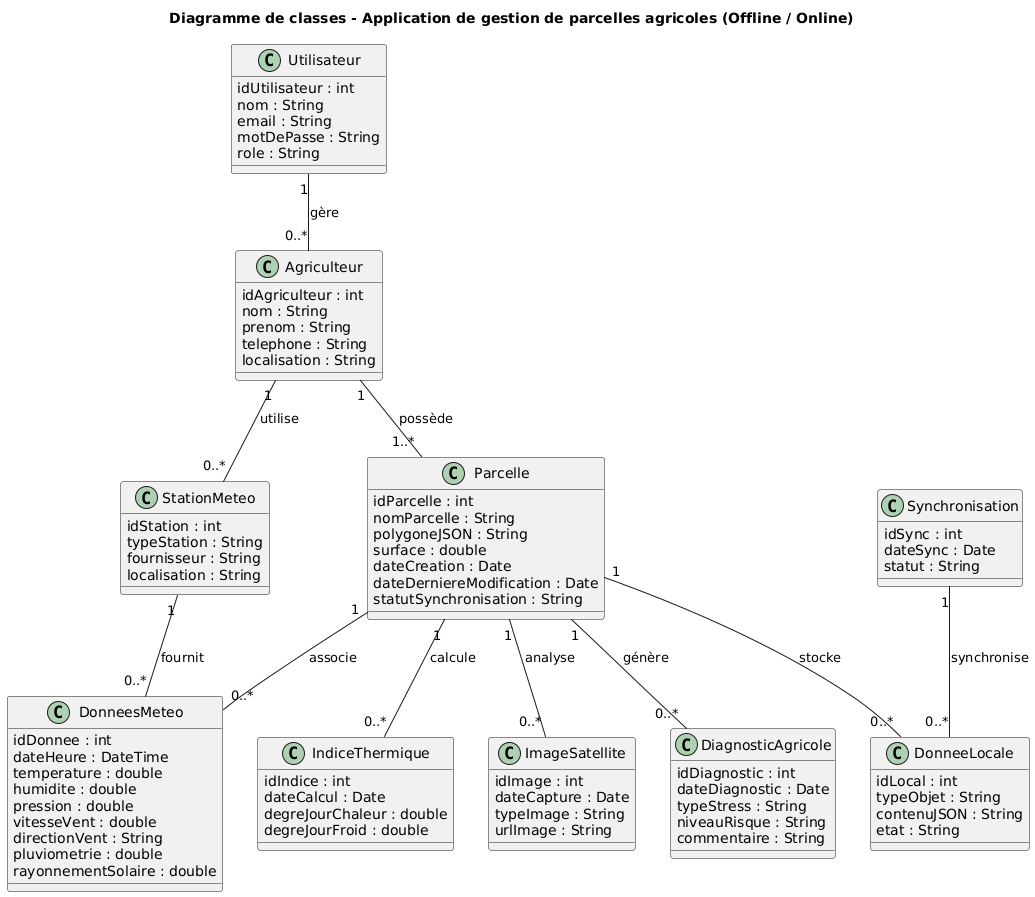

The diagram above was rendered by PlantUML. Its source (embedded in the PNG):
@startuml
title Diagramme de classes - Application de gestion de parcelles agricoles (Offline / Online)

' =========================
' Classes principales
' =========================

class Utilisateur {
  idUtilisateur : int
  nom : String
  email : String
  motDePasse : String
  role : String
}

class Agriculteur {
  idAgriculteur : int
  nom : String
  prenom : String
  telephone : String
  localisation : String
}

class Parcelle {
  idParcelle : int
  nomParcelle : String
  polygoneJSON : String
  surface : double
  dateCreation : Date
  dateDerniereModification : Date
  statutSynchronisation : String
}

class StationMeteo {
  idStation : int
  typeStation : String
  fournisseur : String
  localisation : String
}

class DonneesMeteo {
  idDonnee : int
  dateHeure : DateTime
  temperature : double
  humidite : double
  pression : double
  vitesseVent : double
  directionVent : String
  pluviometrie : double
  rayonnementSolaire : double
}

class IndiceThermique {
  idIndice : int
  dateCalcul : Date
  degreJourChaleur : double
  degreJourFroid : double
}

class ImageSatellite {
  idImage : int
  dateCapture : Date
  typeImage : String
  urlImage : String
}

class DiagnosticAgricole {
  idDiagnostic : int
  dateDiagnostic : Date
  typeStress : String
  niveauRisque : String
  commentaire : String
}

class DonneeLocale {
  idLocal : int
  typeObjet : String
  contenuJSON : String
  etat : String
}

class Synchronisation {
  idSync : int
  dateSync : Date
  statut : String
}

' =========================
' Relations
' =========================

Utilisateur "1" -- "0..*" Agriculteur : gère
Agriculteur "1" -- "1..*" Parcelle : possède

Agriculteur "1" -- "0..*" StationMeteo : utilise
StationMeteo "1" -- "0..*" DonneesMeteo : fournit

Parcelle "1" -- "0..*" DonneesMeteo : associe
Parcelle "1" -- "0..*" ImageSatellite : analyse
Parcelle "1" -- "0..*" DiagnosticAgricole : génère
Parcelle "1" -- "0..*" IndiceThermique : calcule

Parcelle "1" -- "0..*" DonneeLocale : stocke
Synchronisation "1" -- "0..*" DonneeLocale : synchronise
@enduml